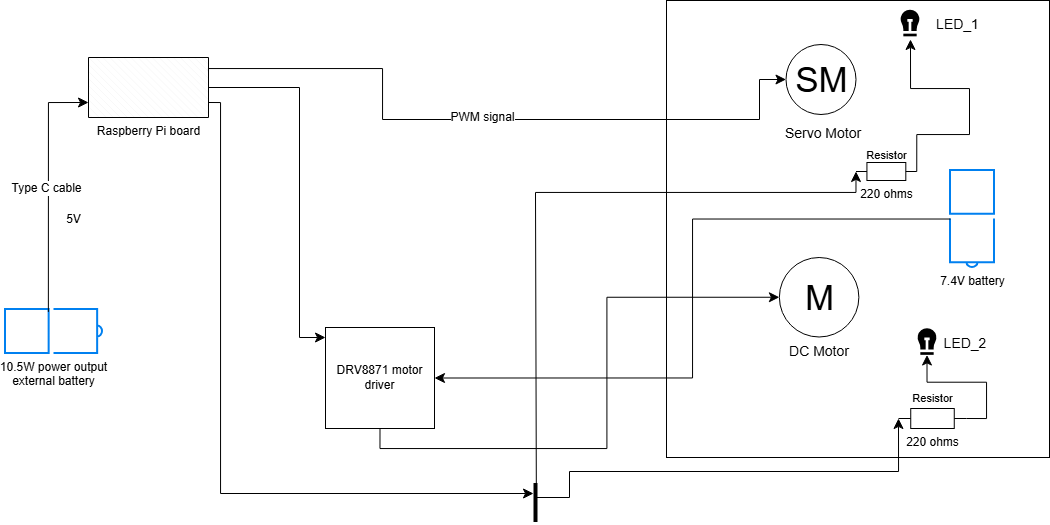

The diagram above was exported from draw.io. Its source (the exported page's mxGraphModel, read from the mxfile embedded in the PNG):
<mxGraphModel dx="1626" dy="1138" grid="0" gridSize="10" guides="1" tooltips="1" connect="1" arrows="1" fold="1" page="0" pageScale="1" pageWidth="827" pageHeight="1169" background="#FFFFFF" math="0" shadow="0">
  <root>
    <mxCell id="0" />
    <mxCell id="1" parent="0" />
    <mxCell id="MzkLv3b9x-DCEPYMHnxv-12" parent="1" style="rounded=0;whiteSpace=wrap;html=1;direction=south;fillColor=none;" value="" vertex="1">
      <mxGeometry height="457" width="383" x="291" y="-61" as="geometry" />
    </mxCell>
    <mxCell id="MzkLv3b9x-DCEPYMHnxv-45" parent="1" style="text;strokeColor=none;fillColor=none;html=1;align=center;verticalAlign=middle;whiteSpace=wrap;rounded=0;fontSize=16;" value="&lt;font style=&quot;font-size: 14px;&quot;&gt;LED_1&lt;/font&gt;" vertex="1">
      <mxGeometry height="23" width="63" x="551" y="-49.5" as="geometry" />
    </mxCell>
    <mxCell id="MzkLv3b9x-DCEPYMHnxv-1" parent="1" style="html=1;verticalLabelPosition=bottom;align=center;labelBackgroundColor=#ffffff;verticalAlign=top;strokeWidth=2;strokeColor=#0080F0;shadow=0;dashed=0;shape=mxgraph.ios7.icons.battery;" value="10.5W power output&lt;br&gt;external&amp;nbsp;&lt;span style=&quot;background-color: light-dark(rgb(255, 255, 255), rgb(18, 18, 18)); color: light-dark(rgb(0, 0, 0), rgb(255, 255, 255));&quot;&gt;battery&lt;/span&gt;" vertex="1">
      <mxGeometry height="44" width="97" x="-370" y="248" as="geometry" />
    </mxCell>
    <mxCell id="MzkLv3b9x-DCEPYMHnxv-10" edge="1" parent="1" source="MzkLv3b9x-DCEPYMHnxv-1" style="edgeStyle=orthogonalEdgeStyle;rounded=0;orthogonalLoop=1;jettySize=auto;html=1;fontSize=12;startSize=8;endSize=8;entryX=0;entryY=0.75;entryDx=0;entryDy=0;entryPerimeter=0;exitX=0.442;exitY=0.055;exitDx=0;exitDy=0;exitPerimeter=0;" target="MzkLv3b9x-DCEPYMHnxv-6">
      <mxGeometry relative="1" as="geometry">
        <mxPoint x="-255" y="239.91000000000008" as="sourcePoint" />
        <mxPoint x="-460" y="179" as="targetPoint" />
      </mxGeometry>
    </mxCell>
    <mxCell id="MzkLv3b9x-DCEPYMHnxv-11" connectable="0" parent="MzkLv3b9x-DCEPYMHnxv-10" style="edgeLabel;html=1;align=center;verticalAlign=middle;resizable=0;points=[];fontSize=12;" value="Type C cable" vertex="1">
      <mxGeometry relative="1" x="-0.0073" y="3" as="geometry">
        <mxPoint as="offset" />
      </mxGeometry>
    </mxCell>
    <mxCell id="MzkLv3b9x-DCEPYMHnxv-24" edge="1" parent="1" source="MzkLv3b9x-DCEPYMHnxv-6" style="edgeStyle=orthogonalEdgeStyle;rounded=0;orthogonalLoop=1;jettySize=auto;html=1;exitX=1;exitY=0.5;exitDx=0;exitDy=0;exitPerimeter=0;fontSize=12;startSize=8;endSize=8;" target="MzkLv3b9x-DCEPYMHnxv-18">
      <mxGeometry relative="1" as="geometry">
        <Array as="points">
          <mxPoint x="-76" y="26" />
          <mxPoint x="-76" y="276" />
        </Array>
      </mxGeometry>
    </mxCell>
    <mxCell id="MzkLv3b9x-DCEPYMHnxv-60" edge="1" parent="1" source="MzkLv3b9x-DCEPYMHnxv-6" style="edgeStyle=orthogonalEdgeStyle;rounded=0;orthogonalLoop=1;jettySize=auto;html=1;exitX=1;exitY=0.75;exitDx=0;exitDy=0;exitPerimeter=0;fontSize=12;startSize=8;endSize=8;" target="MzkLv3b9x-DCEPYMHnxv-58">
      <mxGeometry relative="1" as="geometry">
        <Array as="points">
          <mxPoint x="-155" y="41" />
          <mxPoint x="-155" y="432" />
        </Array>
      </mxGeometry>
    </mxCell>
    <mxCell id="MzkLv3b9x-DCEPYMHnxv-6" parent="1" style="verticalLabelPosition=bottom;verticalAlign=top;html=1;shape=mxgraph.basic.patternFillRect;fillStyle=diagRev;step=5;fillStrokeWidth=0.2;fillStrokeColor=#dddddd;" value="Raspberry Pi board" vertex="1">
      <mxGeometry height="60" width="120" x="-287" y="-4" as="geometry" />
    </mxCell>
    <mxCell id="MzkLv3b9x-DCEPYMHnxv-7" parent="1" style="verticalLabelPosition=middle;shadow=0;dashed=0;align=center;html=1;verticalAlign=middle;strokeWidth=1;shape=ellipse;aspect=fixed;fontSize=35;" value="M" vertex="1">
      <mxGeometry height="79.5" width="79.5" x="403.88" y="196" as="geometry" />
    </mxCell>
    <mxCell id="MzkLv3b9x-DCEPYMHnxv-9" parent="1" style="verticalLabelPosition=middle;shadow=0;dashed=0;align=center;html=1;verticalAlign=middle;strokeWidth=1;shape=ellipse;aspect=fixed;fontSize=35;" value="SM" vertex="1">
      <mxGeometry height="70" width="70" x="410.5" y="-17" as="geometry" />
    </mxCell>
    <mxCell id="MzkLv3b9x-DCEPYMHnxv-13" parent="1" style="html=1;verticalLabelPosition=bottom;align=center;labelBackgroundColor=#ffffff;verticalAlign=top;strokeWidth=2;strokeColor=#0080F0;shadow=0;dashed=0;shape=mxgraph.ios7.icons.battery;direction=south;" value="7.4V battery" vertex="1">
      <mxGeometry height="97" width="44" x="575" y="109" as="geometry" />
    </mxCell>
    <mxCell id="MzkLv3b9x-DCEPYMHnxv-15" parent="1" style="text;html=1;align=center;verticalAlign=middle;resizable=0;points=[];autosize=1;strokeColor=none;fillColor=none;fontSize=16;" value="&lt;font style=&quot;font-size: 12px;&quot;&gt;5&lt;/font&gt;&lt;span style=&quot;font-size: 12px; background-color: transparent; color: light-dark(rgb(0, 0, 0), rgb(255, 255, 255));&quot;&gt;V&lt;/span&gt;" vertex="1">
      <mxGeometry height="31" width="33" x="-319" y="140" as="geometry" />
    </mxCell>
    <mxCell id="MzkLv3b9x-DCEPYMHnxv-34" edge="1" parent="1" source="MzkLv3b9x-DCEPYMHnxv-6" style="edgeStyle=orthogonalEdgeStyle;rounded=0;orthogonalLoop=1;jettySize=auto;html=1;exitX=1;exitY=0.25;exitDx=0;exitDy=0;fontSize=12;startSize=8;endSize=8;exitPerimeter=0;" target="MzkLv3b9x-DCEPYMHnxv-9">
      <mxGeometry relative="1" as="geometry">
        <Array as="points">
          <mxPoint x="-167" y="7" />
          <mxPoint x="7" y="7" />
          <mxPoint x="7" y="58" />
          <mxPoint x="384" y="58" />
          <mxPoint x="384" y="18" />
        </Array>
        <mxPoint x="59" y="109" as="sourcePoint" />
      </mxGeometry>
    </mxCell>
    <mxCell id="bpOJpE7r2lLePQSqYE8u-1" connectable="0" parent="MzkLv3b9x-DCEPYMHnxv-34" style="edgeLabel;html=1;align=center;verticalAlign=middle;resizable=0;points=[];fontSize=12;" value="PWM signal" vertex="1">
      <mxGeometry relative="1" x="-0.0239" y="3" as="geometry">
        <mxPoint as="offset" />
      </mxGeometry>
    </mxCell>
    <mxCell id="MzkLv3b9x-DCEPYMHnxv-25" edge="1" parent="1" source="MzkLv3b9x-DCEPYMHnxv-18" style="edgeStyle=orthogonalEdgeStyle;rounded=0;orthogonalLoop=1;jettySize=auto;html=1;exitX=0.5;exitY=1;exitDx=0;exitDy=0;fontSize=12;startSize=8;endSize=8;" target="MzkLv3b9x-DCEPYMHnxv-7">
      <mxGeometry relative="1" as="geometry" />
    </mxCell>
    <mxCell id="MzkLv3b9x-DCEPYMHnxv-18" parent="1" style="whiteSpace=wrap;html=1;" value="DRV8871 motor driver" vertex="1">
      <mxGeometry height="101" width="109" x="-50" y="266" as="geometry" />
    </mxCell>
    <mxCell id="MzkLv3b9x-DCEPYMHnxv-20" edge="1" parent="1" source="MzkLv3b9x-DCEPYMHnxv-13" style="edgeStyle=orthogonalEdgeStyle;rounded=0;orthogonalLoop=1;jettySize=auto;html=1;entryX=1;entryY=0.5;entryDx=0;entryDy=0;fontSize=12;startSize=8;endSize=8;" target="MzkLv3b9x-DCEPYMHnxv-18">
      <mxGeometry relative="1" as="geometry">
        <mxPoint x="597.9900000000002" y="259.9720000000002" as="targetPoint" />
      </mxGeometry>
    </mxCell>
    <mxCell id="MzkLv3b9x-DCEPYMHnxv-32" parent="1" style="text;strokeColor=none;fillColor=none;html=1;align=center;verticalAlign=middle;whiteSpace=wrap;rounded=0;fontSize=16;" value="&lt;font style=&quot;font-size: 14px;&quot;&gt;Servo Motor&lt;/font&gt;" vertex="1">
      <mxGeometry height="30" width="84" x="406" y="56" as="geometry" />
    </mxCell>
    <mxCell id="MzkLv3b9x-DCEPYMHnxv-33" parent="1" style="text;strokeColor=none;fillColor=none;html=1;align=center;verticalAlign=middle;whiteSpace=wrap;rounded=0;fontSize=16;" value="&lt;font style=&quot;font-size: 14px;&quot;&gt;DC Motor&lt;/font&gt;" vertex="1">
      <mxGeometry height="30" width="84" x="401.63" y="274" as="geometry" />
    </mxCell>
    <mxCell id="MzkLv3b9x-DCEPYMHnxv-44" parent="1" style="shape=image;html=1;verticalAlign=top;verticalLabelPosition=bottom;labelBackgroundColor=#ffffff;imageAspect=0;aspect=fixed;image=https://icons.diagrams.net/icon-cache1/Energy_and_Power_Glyph_24_px-2259/Lamp_electric_light_led_bulb_light_bulb_luminaire-1491.svg" value="" vertex="1">
      <mxGeometry height="32" width="32" x="519" y="-54" as="geometry" />
    </mxCell>
    <mxCell id="MzkLv3b9x-DCEPYMHnxv-46" parent="1" style="shape=image;html=1;verticalAlign=top;verticalLabelPosition=bottom;labelBackgroundColor=#ffffff;imageAspect=0;aspect=fixed;image=https://icons.diagrams.net/icon-cache1/Energy_and_Power_Glyph_24_px-2259/Lamp_electric_light_led_bulb_light_bulb_luminaire-1491.svg" value="" vertex="1">
      <mxGeometry height="32" width="32" x="536" y="264.5" as="geometry" />
    </mxCell>
    <mxCell id="MzkLv3b9x-DCEPYMHnxv-47" parent="1" style="text;strokeColor=none;fillColor=none;html=1;align=center;verticalAlign=middle;whiteSpace=wrap;rounded=0;fontSize=16;" value="&lt;font style=&quot;font-size: 14px;&quot;&gt;LED_2&lt;/font&gt;" vertex="1">
      <mxGeometry height="31" width="68" x="556" y="265.5" as="geometry" />
    </mxCell>
    <mxCell id="MzkLv3b9x-DCEPYMHnxv-57" edge="1" parent="1" source="MzkLv3b9x-DCEPYMHnxv-48" style="edgeStyle=orthogonalEdgeStyle;rounded=0;orthogonalLoop=1;jettySize=auto;html=1;exitX=0;exitY=0.5;exitDx=0;exitDy=0;exitPerimeter=0;fontSize=12;startSize=8;endSize=8;startArrow=classic;startFill=1;endArrow=none;endFill=0;" target="MzkLv3b9x-DCEPYMHnxv-58">
      <mxGeometry relative="1" as="geometry">
        <Array as="points">
          <mxPoint x="480" y="131" />
          <mxPoint x="160" y="131" />
        </Array>
        <mxPoint x="182" y="454" as="targetPoint" />
      </mxGeometry>
    </mxCell>
    <mxCell id="MzkLv3b9x-DCEPYMHnxv-48" parent="1" style="pointerEvents=1;verticalLabelPosition=bottom;shadow=0;dashed=0;align=center;html=1;verticalAlign=top;shape=mxgraph.electrical.resistors.resistor_1;" value="220 ohms" vertex="1">
      <mxGeometry height="18" width="60.75" x="480.5" y="101" as="geometry" />
    </mxCell>
    <mxCell id="MzkLv3b9x-DCEPYMHnxv-56" edge="1" parent="1" source="MzkLv3b9x-DCEPYMHnxv-49" style="edgeStyle=orthogonalEdgeStyle;rounded=0;orthogonalLoop=1;jettySize=auto;html=1;exitX=0;exitY=0.5;exitDx=0;exitDy=0;exitPerimeter=0;fontSize=12;startSize=8;endSize=8;startArrow=classic;startFill=1;endArrow=none;endFill=0;" target="MzkLv3b9x-DCEPYMHnxv-58">
      <mxGeometry relative="1" as="geometry">
        <Array as="points">
          <mxPoint x="523" y="410" />
          <mxPoint x="194" y="410" />
          <mxPoint x="194" y="436" />
        </Array>
        <mxPoint x="193" y="436" as="targetPoint" />
      </mxGeometry>
    </mxCell>
    <mxCell id="MzkLv3b9x-DCEPYMHnxv-49" parent="1" style="pointerEvents=1;verticalLabelPosition=bottom;shadow=0;dashed=0;align=center;html=1;verticalAlign=top;shape=mxgraph.electrical.resistors.resistor_1;" value="220 ohms" vertex="1">
      <mxGeometry height="20" width="68" x="523" y="347" as="geometry" />
    </mxCell>
    <mxCell id="MzkLv3b9x-DCEPYMHnxv-53" edge="1" parent="1" style="edgeStyle=orthogonalEdgeStyle;rounded=0;orthogonalLoop=1;jettySize=auto;html=1;exitX=0.5;exitY=1;exitDx=0;exitDy=0;fontSize=12;startSize=8;endSize=8;entryX=1;entryY=0.5;entryDx=0;entryDy=0;entryPerimeter=0;startArrow=classic;startFill=1;endArrow=none;endFill=0;" target="MzkLv3b9x-DCEPYMHnxv-49">
      <mxGeometry relative="1" as="geometry">
        <mxPoint x="551.5" y="293.4999999999999" as="sourcePoint" />
        <mxPoint x="590.5" y="340" as="targetPoint" />
      </mxGeometry>
    </mxCell>
    <mxCell id="MzkLv3b9x-DCEPYMHnxv-58" parent="1" style="line;strokeWidth=4;direction=south;html=1;perimeter=backbonePerimeter;points=[];outlineConnect=0;" value="" vertex="1">
      <mxGeometry height="39" width="10" x="155" y="421.5" as="geometry" />
    </mxCell>
    <mxCell id="MzkLv3b9x-DCEPYMHnxv-51" edge="1" parent="1" source="MzkLv3b9x-DCEPYMHnxv-44" style="edgeStyle=orthogonalEdgeStyle;rounded=0;orthogonalLoop=1;jettySize=auto;html=1;exitX=0.5;exitY=1;exitDx=0;exitDy=0;fontSize=12;startSize=8;endSize=8;entryX=1;entryY=0.5;entryDx=0;entryDy=0;entryPerimeter=0;startArrow=classic;startFill=1;endArrow=none;endFill=0;" target="MzkLv3b9x-DCEPYMHnxv-48">
      <mxGeometry relative="1" as="geometry">
        <Array as="points">
          <mxPoint x="535" y="27" />
          <mxPoint x="594" y="27" />
          <mxPoint x="594" y="73" />
        </Array>
      </mxGeometry>
    </mxCell>
    <mxCell id="bpOJpE7r2lLePQSqYE8u-2" parent="1" style="text;html=1;whiteSpace=wrap;strokeColor=none;fillColor=none;align=center;verticalAlign=middle;rounded=0;fontSize=16;" value="&lt;font style=&quot;font-size: 11px;&quot;&gt;Resistor&lt;/font&gt;" vertex="1">
      <mxGeometry height="30" width="50.5" x="485.63" y="77" as="geometry" />
    </mxCell>
    <mxCell id="bpOJpE7r2lLePQSqYE8u-4" parent="1" style="text;html=1;whiteSpace=wrap;strokeColor=none;fillColor=none;align=center;verticalAlign=middle;rounded=0;fontSize=16;" value="&lt;font style=&quot;font-size: 11px;&quot;&gt;Resistor&lt;/font&gt;" vertex="1">
      <mxGeometry height="30" width="50.5" x="531.75" y="319.5" as="geometry" />
    </mxCell>
  </root>
</mxGraphModel>